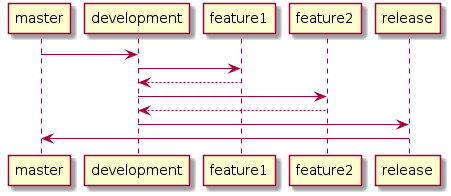

The diagram above was rendered by PlantUML. Its source (embedded in the PNG):
@startuml
	master -> development
	development -> feature1
	feature1 --> development
	development -> feature2
	feature2 --> development
	development -> release
	release -> master
@enduml